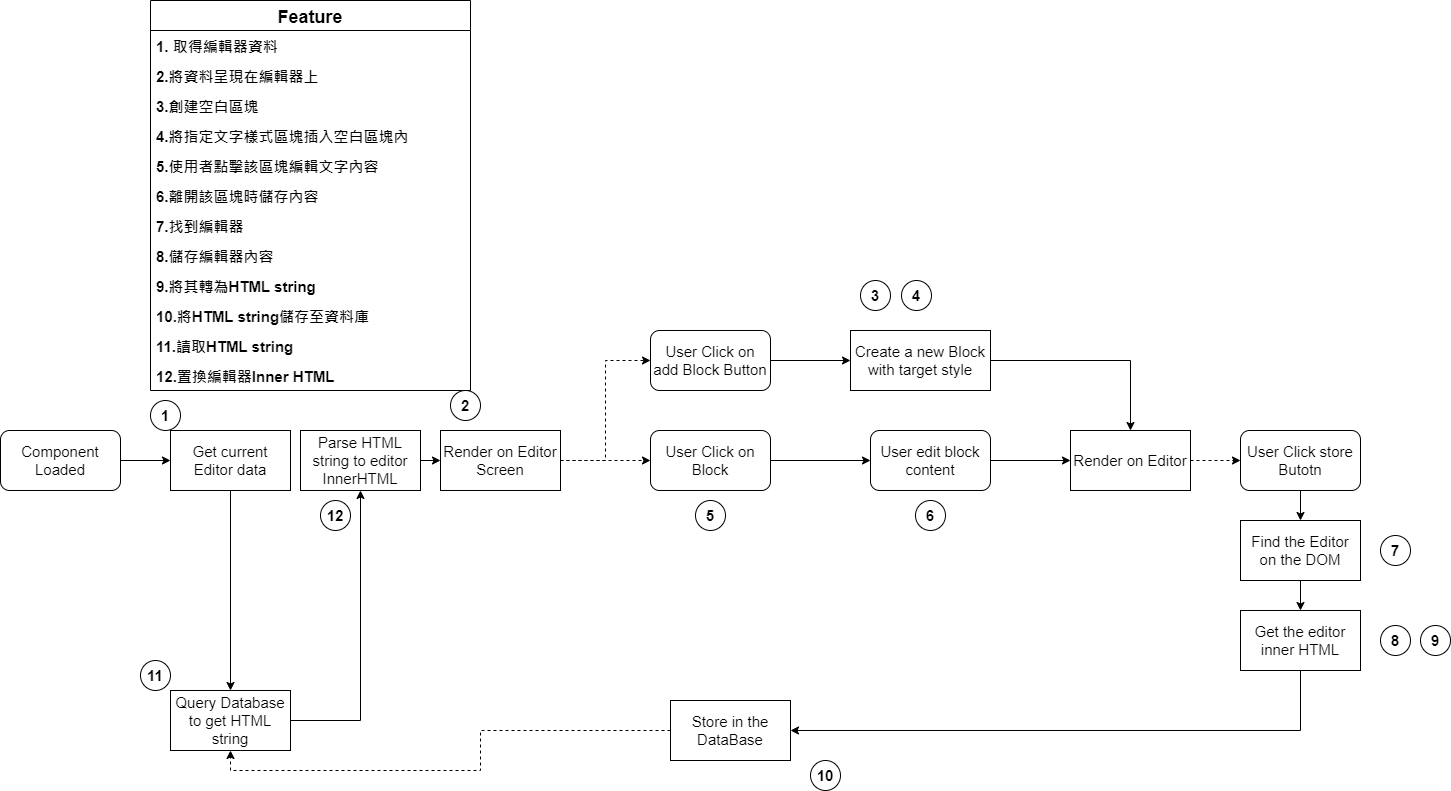

The diagram above was exported from draw.io. Its source (the exported page's mxGraphModel, read from the mxfile embedded in the PNG):
<mxGraphModel dx="782" dy="1615" grid="1" gridSize="10" guides="1" tooltips="1" connect="1" arrows="1" fold="1" page="1" pageScale="1" pageWidth="827" pageHeight="1169" math="0" shadow="0">
  <root>
    <mxCell id="0" />
    <mxCell id="1" parent="0" />
    <mxCell id="kjdgdYb-erlCGh5Cmdur-1" value="Feature" style="swimlane;fontStyle=1;childLayout=stackLayout;horizontal=1;startSize=30;horizontalStack=0;resizeParent=1;resizeParentMax=0;resizeLast=0;collapsible=1;marginBottom=0;fontSize=18;" parent="1" vertex="1">
      <mxGeometry x="460" y="-340" width="320" height="390" as="geometry">
        <mxRectangle x="30" y="30" width="80" height="30" as="alternateBounds" />
      </mxGeometry>
    </mxCell>
    <mxCell id="kjdgdYb-erlCGh5Cmdur-2" value="1. 取得編輯器資料" style="text;strokeColor=none;fillColor=none;align=left;verticalAlign=middle;spacingLeft=4;spacingRight=4;overflow=hidden;points=[[0,0.5],[1,0.5]];portConstraint=eastwest;rotatable=0;fontSize=15;fontStyle=1" parent="kjdgdYb-erlCGh5Cmdur-1" vertex="1">
      <mxGeometry y="30" width="320" height="30" as="geometry" />
    </mxCell>
    <mxCell id="kjdgdYb-erlCGh5Cmdur-3" value="2.將資料呈現在編輯器上" style="text;strokeColor=none;fillColor=none;align=left;verticalAlign=middle;spacingLeft=4;spacingRight=4;overflow=hidden;points=[[0,0.5],[1,0.5]];portConstraint=eastwest;rotatable=0;fontSize=15;fontStyle=1" parent="kjdgdYb-erlCGh5Cmdur-1" vertex="1">
      <mxGeometry y="60" width="320" height="30" as="geometry" />
    </mxCell>
    <mxCell id="kjdgdYb-erlCGh5Cmdur-4" value="3.創建空白區塊" style="text;strokeColor=none;fillColor=none;align=left;verticalAlign=middle;spacingLeft=4;spacingRight=4;overflow=hidden;points=[[0,0.5],[1,0.5]];portConstraint=eastwest;rotatable=0;fontSize=15;fontStyle=1" parent="kjdgdYb-erlCGh5Cmdur-1" vertex="1">
      <mxGeometry y="90" width="320" height="30" as="geometry" />
    </mxCell>
    <mxCell id="kjdgdYb-erlCGh5Cmdur-16" value="4.將指定文字樣式區塊插入空白區塊內" style="text;strokeColor=none;fillColor=none;align=left;verticalAlign=middle;spacingLeft=4;spacingRight=4;overflow=hidden;points=[[0,0.5],[1,0.5]];portConstraint=eastwest;rotatable=0;fontSize=15;fontStyle=1" parent="kjdgdYb-erlCGh5Cmdur-1" vertex="1">
      <mxGeometry y="120" width="320" height="30" as="geometry" />
    </mxCell>
    <mxCell id="kjdgdYb-erlCGh5Cmdur-22" value="5.使用者點擊該區塊編輯文字內容" style="text;strokeColor=none;fillColor=none;align=left;verticalAlign=middle;spacingLeft=4;spacingRight=4;overflow=hidden;points=[[0,0.5],[1,0.5]];portConstraint=eastwest;rotatable=0;fontSize=15;fontStyle=1" parent="kjdgdYb-erlCGh5Cmdur-1" vertex="1">
      <mxGeometry y="150" width="320" height="30" as="geometry" />
    </mxCell>
    <mxCell id="kjdgdYb-erlCGh5Cmdur-20" value="6.離開該區塊時儲存內容" style="text;strokeColor=none;fillColor=none;align=left;verticalAlign=middle;spacingLeft=4;spacingRight=4;overflow=hidden;points=[[0,0.5],[1,0.5]];portConstraint=eastwest;rotatable=0;fontSize=15;fontStyle=1" parent="kjdgdYb-erlCGh5Cmdur-1" vertex="1">
      <mxGeometry y="180" width="320" height="30" as="geometry" />
    </mxCell>
    <mxCell id="kjdgdYb-erlCGh5Cmdur-21" value="7.找到編輯器" style="text;strokeColor=none;fillColor=none;align=left;verticalAlign=middle;spacingLeft=4;spacingRight=4;overflow=hidden;points=[[0,0.5],[1,0.5]];portConstraint=eastwest;rotatable=0;fontSize=15;fontStyle=1" parent="kjdgdYb-erlCGh5Cmdur-1" vertex="1">
      <mxGeometry y="210" width="320" height="30" as="geometry" />
    </mxCell>
    <mxCell id="kjdgdYb-erlCGh5Cmdur-19" value="8.儲存編輯器內容" style="text;strokeColor=none;fillColor=none;align=left;verticalAlign=middle;spacingLeft=4;spacingRight=4;overflow=hidden;points=[[0,0.5],[1,0.5]];portConstraint=eastwest;rotatable=0;fontSize=15;fontStyle=1" parent="kjdgdYb-erlCGh5Cmdur-1" vertex="1">
      <mxGeometry y="240" width="320" height="30" as="geometry" />
    </mxCell>
    <mxCell id="kjdgdYb-erlCGh5Cmdur-18" value="9.將其轉為HTML string" style="text;strokeColor=none;fillColor=none;align=left;verticalAlign=middle;spacingLeft=4;spacingRight=4;overflow=hidden;points=[[0,0.5],[1,0.5]];portConstraint=eastwest;rotatable=0;fontSize=15;fontStyle=1" parent="kjdgdYb-erlCGh5Cmdur-1" vertex="1">
      <mxGeometry y="270" width="320" height="30" as="geometry" />
    </mxCell>
    <mxCell id="kjdgdYb-erlCGh5Cmdur-17" value="10.將HTML string儲存至資料庫" style="text;strokeColor=none;fillColor=none;align=left;verticalAlign=middle;spacingLeft=4;spacingRight=4;overflow=hidden;points=[[0,0.5],[1,0.5]];portConstraint=eastwest;rotatable=0;fontSize=15;fontStyle=1" parent="kjdgdYb-erlCGh5Cmdur-1" vertex="1">
      <mxGeometry y="300" width="320" height="30" as="geometry" />
    </mxCell>
    <mxCell id="9Qw15cJLywMIJ1erh6jk-8" value="11.讀取HTML string" style="text;strokeColor=none;fillColor=none;align=left;verticalAlign=middle;spacingLeft=4;spacingRight=4;overflow=hidden;points=[[0,0.5],[1,0.5]];portConstraint=eastwest;rotatable=0;fontSize=15;fontStyle=1" vertex="1" parent="kjdgdYb-erlCGh5Cmdur-1">
      <mxGeometry y="330" width="320" height="30" as="geometry" />
    </mxCell>
    <mxCell id="9Qw15cJLywMIJ1erh6jk-9" value="12.置換編輯器Inner HTML" style="text;strokeColor=none;fillColor=none;align=left;verticalAlign=middle;spacingLeft=4;spacingRight=4;overflow=hidden;points=[[0,0.5],[1,0.5]];portConstraint=eastwest;rotatable=0;fontSize=15;fontStyle=1" vertex="1" parent="kjdgdYb-erlCGh5Cmdur-1">
      <mxGeometry y="360" width="320" height="30" as="geometry" />
    </mxCell>
    <mxCell id="kjdgdYb-erlCGh5Cmdur-25" style="edgeStyle=orthogonalEdgeStyle;rounded=0;orthogonalLoop=1;jettySize=auto;html=1;exitX=1;exitY=0.5;exitDx=0;exitDy=0;entryX=0;entryY=0.5;entryDx=0;entryDy=0;fontSize=15;" parent="1" source="kjdgdYb-erlCGh5Cmdur-23" target="kjdgdYb-erlCGh5Cmdur-24" edge="1">
      <mxGeometry relative="1" as="geometry" />
    </mxCell>
    <mxCell id="kjdgdYb-erlCGh5Cmdur-23" value="Component Loaded" style="rounded=1;whiteSpace=wrap;html=1;fontSize=15;" parent="1" vertex="1">
      <mxGeometry x="310" y="90" width="120" height="60" as="geometry" />
    </mxCell>
    <mxCell id="9Qw15cJLywMIJ1erh6jk-2" style="edgeStyle=orthogonalEdgeStyle;rounded=0;orthogonalLoop=1;jettySize=auto;html=1;exitX=0.5;exitY=1;exitDx=0;exitDy=0;entryX=0.5;entryY=0;entryDx=0;entryDy=0;" edge="1" parent="1" source="kjdgdYb-erlCGh5Cmdur-24" target="9Qw15cJLywMIJ1erh6jk-1">
      <mxGeometry relative="1" as="geometry" />
    </mxCell>
    <mxCell id="kjdgdYb-erlCGh5Cmdur-24" value="Get current Editor data" style="rounded=0;whiteSpace=wrap;html=1;fontSize=15;" parent="1" vertex="1">
      <mxGeometry x="480" y="90" width="120" height="60" as="geometry" />
    </mxCell>
    <mxCell id="kjdgdYb-erlCGh5Cmdur-33" style="edgeStyle=orthogonalEdgeStyle;rounded=0;orthogonalLoop=1;jettySize=auto;html=1;exitX=1;exitY=0.5;exitDx=0;exitDy=0;entryX=0;entryY=0.5;entryDx=0;entryDy=0;fontSize=15;dashed=1;" parent="1" source="kjdgdYb-erlCGh5Cmdur-26" target="kjdgdYb-erlCGh5Cmdur-32" edge="1">
      <mxGeometry relative="1" as="geometry" />
    </mxCell>
    <mxCell id="kjdgdYb-erlCGh5Cmdur-45" style="edgeStyle=orthogonalEdgeStyle;rounded=0;orthogonalLoop=1;jettySize=auto;html=1;exitX=1;exitY=0.5;exitDx=0;exitDy=0;entryX=0;entryY=0.5;entryDx=0;entryDy=0;fontSize=15;dashed=1;" parent="1" source="kjdgdYb-erlCGh5Cmdur-26" target="kjdgdYb-erlCGh5Cmdur-44" edge="1">
      <mxGeometry relative="1" as="geometry" />
    </mxCell>
    <mxCell id="kjdgdYb-erlCGh5Cmdur-26" value="Render on Editor Screen" style="rounded=0;whiteSpace=wrap;html=1;fontSize=15;" parent="1" vertex="1">
      <mxGeometry x="750" y="90" width="120" height="60" as="geometry" />
    </mxCell>
    <mxCell id="kjdgdYb-erlCGh5Cmdur-29" value="1" style="ellipse;whiteSpace=wrap;html=1;aspect=fixed;fontSize=15;fontStyle=1" parent="1" vertex="1">
      <mxGeometry x="460" y="60" width="30" height="30" as="geometry" />
    </mxCell>
    <mxCell id="kjdgdYb-erlCGh5Cmdur-31" value="2" style="ellipse;whiteSpace=wrap;html=1;aspect=fixed;fontSize=15;fontStyle=1" parent="1" vertex="1">
      <mxGeometry x="760" y="50" width="30" height="30" as="geometry" />
    </mxCell>
    <mxCell id="kjdgdYb-erlCGh5Cmdur-35" style="edgeStyle=orthogonalEdgeStyle;rounded=0;orthogonalLoop=1;jettySize=auto;html=1;exitX=1;exitY=0.5;exitDx=0;exitDy=0;entryX=0;entryY=0.5;entryDx=0;entryDy=0;fontSize=15;" parent="1" source="kjdgdYb-erlCGh5Cmdur-32" target="kjdgdYb-erlCGh5Cmdur-36" edge="1">
      <mxGeometry relative="1" as="geometry">
        <mxPoint x="1160" y="120" as="targetPoint" />
      </mxGeometry>
    </mxCell>
    <mxCell id="kjdgdYb-erlCGh5Cmdur-32" value="User Click on Block" style="rounded=1;whiteSpace=wrap;html=1;fontSize=15;" parent="1" vertex="1">
      <mxGeometry x="960" y="90" width="120" height="60" as="geometry" />
    </mxCell>
    <mxCell id="kjdgdYb-erlCGh5Cmdur-51" style="edgeStyle=orthogonalEdgeStyle;rounded=0;orthogonalLoop=1;jettySize=auto;html=1;exitX=1;exitY=0.5;exitDx=0;exitDy=0;entryX=0;entryY=0.5;entryDx=0;entryDy=0;fontSize=15;" parent="1" source="kjdgdYb-erlCGh5Cmdur-36" target="kjdgdYb-erlCGh5Cmdur-41" edge="1">
      <mxGeometry relative="1" as="geometry" />
    </mxCell>
    <mxCell id="kjdgdYb-erlCGh5Cmdur-36" value="User edit block content" style="rounded=1;whiteSpace=wrap;html=1;fontSize=15;" parent="1" vertex="1">
      <mxGeometry x="1180" y="90" width="120" height="60" as="geometry" />
    </mxCell>
    <mxCell id="kjdgdYb-erlCGh5Cmdur-54" style="edgeStyle=orthogonalEdgeStyle;rounded=0;orthogonalLoop=1;jettySize=auto;html=1;exitX=1;exitY=0.5;exitDx=0;exitDy=0;entryX=0;entryY=0.5;entryDx=0;entryDy=0;fontSize=15;dashed=1;" parent="1" source="kjdgdYb-erlCGh5Cmdur-41" target="kjdgdYb-erlCGh5Cmdur-53" edge="1">
      <mxGeometry relative="1" as="geometry" />
    </mxCell>
    <mxCell id="kjdgdYb-erlCGh5Cmdur-41" value="Render on Editor" style="rounded=0;whiteSpace=wrap;html=1;fontSize=15;" parent="1" vertex="1">
      <mxGeometry x="1380" y="90" width="120" height="60" as="geometry" />
    </mxCell>
    <mxCell id="kjdgdYb-erlCGh5Cmdur-48" style="edgeStyle=orthogonalEdgeStyle;rounded=0;orthogonalLoop=1;jettySize=auto;html=1;exitX=1;exitY=0.5;exitDx=0;exitDy=0;entryX=0;entryY=0.5;entryDx=0;entryDy=0;fontSize=15;" parent="1" source="kjdgdYb-erlCGh5Cmdur-44" target="kjdgdYb-erlCGh5Cmdur-46" edge="1">
      <mxGeometry relative="1" as="geometry" />
    </mxCell>
    <mxCell id="kjdgdYb-erlCGh5Cmdur-44" value="User Click on add Block Button" style="rounded=1;whiteSpace=wrap;html=1;fontSize=15;" parent="1" vertex="1">
      <mxGeometry x="960" y="-10" width="120" height="60" as="geometry" />
    </mxCell>
    <mxCell id="kjdgdYb-erlCGh5Cmdur-50" style="edgeStyle=orthogonalEdgeStyle;rounded=0;orthogonalLoop=1;jettySize=auto;html=1;exitX=1;exitY=0.5;exitDx=0;exitDy=0;entryX=0.5;entryY=0;entryDx=0;entryDy=0;fontSize=15;" parent="1" source="kjdgdYb-erlCGh5Cmdur-46" target="kjdgdYb-erlCGh5Cmdur-41" edge="1">
      <mxGeometry relative="1" as="geometry" />
    </mxCell>
    <mxCell id="kjdgdYb-erlCGh5Cmdur-46" value="Create a new Block with target style" style="rounded=0;whiteSpace=wrap;html=1;fontSize=15;" parent="1" vertex="1">
      <mxGeometry x="1160" y="-10" width="140" height="60" as="geometry" />
    </mxCell>
    <mxCell id="kjdgdYb-erlCGh5Cmdur-69" style="edgeStyle=orthogonalEdgeStyle;rounded=0;orthogonalLoop=1;jettySize=auto;html=1;exitX=0.5;exitY=1;exitDx=0;exitDy=0;entryX=0.5;entryY=0;entryDx=0;entryDy=0;fontSize=15;" parent="1" source="kjdgdYb-erlCGh5Cmdur-53" target="kjdgdYb-erlCGh5Cmdur-68" edge="1">
      <mxGeometry relative="1" as="geometry" />
    </mxCell>
    <mxCell id="kjdgdYb-erlCGh5Cmdur-53" value="User Click store Butotn" style="rounded=1;whiteSpace=wrap;html=1;fontSize=15;" parent="1" vertex="1">
      <mxGeometry x="1550" y="90" width="120" height="60" as="geometry" />
    </mxCell>
    <mxCell id="9Qw15cJLywMIJ1erh6jk-3" style="edgeStyle=orthogonalEdgeStyle;rounded=0;orthogonalLoop=1;jettySize=auto;html=1;exitX=0.5;exitY=1;exitDx=0;exitDy=0;entryX=1;entryY=0.5;entryDx=0;entryDy=0;" edge="1" parent="1" source="kjdgdYb-erlCGh5Cmdur-55" target="kjdgdYb-erlCGh5Cmdur-58">
      <mxGeometry relative="1" as="geometry" />
    </mxCell>
    <mxCell id="kjdgdYb-erlCGh5Cmdur-55" value="Get the editor inner HTML" style="rounded=0;whiteSpace=wrap;html=1;fontSize=15;" parent="1" vertex="1">
      <mxGeometry x="1550" y="270" width="120" height="60" as="geometry" />
    </mxCell>
    <mxCell id="9Qw15cJLywMIJ1erh6jk-4" style="edgeStyle=orthogonalEdgeStyle;rounded=0;orthogonalLoop=1;jettySize=auto;html=1;exitX=0;exitY=0.5;exitDx=0;exitDy=0;entryX=0.5;entryY=1;entryDx=0;entryDy=0;dashed=1;" edge="1" parent="1" source="kjdgdYb-erlCGh5Cmdur-58" target="9Qw15cJLywMIJ1erh6jk-1">
      <mxGeometry relative="1" as="geometry" />
    </mxCell>
    <mxCell id="kjdgdYb-erlCGh5Cmdur-58" value="Store in the DataBase" style="rounded=0;whiteSpace=wrap;html=1;fontSize=15;" parent="1" vertex="1">
      <mxGeometry x="980" y="360" width="120" height="60" as="geometry" />
    </mxCell>
    <mxCell id="kjdgdYb-erlCGh5Cmdur-59" value="3" style="ellipse;whiteSpace=wrap;html=1;aspect=fixed;fontSize=15;fontStyle=1" parent="1" vertex="1">
      <mxGeometry x="1170" y="-60" width="30" height="30" as="geometry" />
    </mxCell>
    <mxCell id="kjdgdYb-erlCGh5Cmdur-60" value="4" style="ellipse;whiteSpace=wrap;html=1;aspect=fixed;fontSize=15;fontStyle=1" parent="1" vertex="1">
      <mxGeometry x="1211" y="-60" width="30" height="30" as="geometry" />
    </mxCell>
    <mxCell id="kjdgdYb-erlCGh5Cmdur-61" value="5" style="ellipse;whiteSpace=wrap;html=1;aspect=fixed;fontSize=15;fontStyle=1" parent="1" vertex="1">
      <mxGeometry x="1005" y="160" width="30" height="30" as="geometry" />
    </mxCell>
    <mxCell id="kjdgdYb-erlCGh5Cmdur-62" value="6" style="ellipse;whiteSpace=wrap;html=1;aspect=fixed;fontSize=15;fontStyle=1" parent="1" vertex="1">
      <mxGeometry x="1225" y="160" width="30" height="30" as="geometry" />
    </mxCell>
    <mxCell id="kjdgdYb-erlCGh5Cmdur-63" value="7" style="ellipse;whiteSpace=wrap;html=1;aspect=fixed;fontSize=15;fontStyle=1" parent="1" vertex="1">
      <mxGeometry x="1690" y="195" width="30" height="30" as="geometry" />
    </mxCell>
    <mxCell id="kjdgdYb-erlCGh5Cmdur-64" value="8" style="ellipse;whiteSpace=wrap;html=1;aspect=fixed;fontSize=15;fontStyle=1" parent="1" vertex="1">
      <mxGeometry x="1690" y="285" width="30" height="30" as="geometry" />
    </mxCell>
    <mxCell id="kjdgdYb-erlCGh5Cmdur-65" value="9" style="ellipse;whiteSpace=wrap;html=1;aspect=fixed;fontSize=15;fontStyle=1" parent="1" vertex="1">
      <mxGeometry x="1730" y="285" width="30" height="30" as="geometry" />
    </mxCell>
    <mxCell id="kjdgdYb-erlCGh5Cmdur-66" value="10" style="ellipse;whiteSpace=wrap;html=1;aspect=fixed;fontSize=15;fontStyle=1" parent="1" vertex="1">
      <mxGeometry x="1120" y="420" width="30" height="30" as="geometry" />
    </mxCell>
    <mxCell id="kjdgdYb-erlCGh5Cmdur-71" style="edgeStyle=orthogonalEdgeStyle;rounded=0;orthogonalLoop=1;jettySize=auto;html=1;exitX=0.5;exitY=1;exitDx=0;exitDy=0;entryX=0.5;entryY=0;entryDx=0;entryDy=0;fontSize=15;" parent="1" source="kjdgdYb-erlCGh5Cmdur-68" target="kjdgdYb-erlCGh5Cmdur-55" edge="1">
      <mxGeometry relative="1" as="geometry" />
    </mxCell>
    <mxCell id="kjdgdYb-erlCGh5Cmdur-68" value="Find the Editor on the DOM" style="rounded=0;whiteSpace=wrap;html=1;fontSize=15;" parent="1" vertex="1">
      <mxGeometry x="1550" y="180" width="120" height="60" as="geometry" />
    </mxCell>
    <mxCell id="9Qw15cJLywMIJ1erh6jk-6" style="edgeStyle=orthogonalEdgeStyle;rounded=0;orthogonalLoop=1;jettySize=auto;html=1;exitX=1;exitY=0.5;exitDx=0;exitDy=0;entryX=0.5;entryY=1;entryDx=0;entryDy=0;" edge="1" parent="1" source="9Qw15cJLywMIJ1erh6jk-1" target="9Qw15cJLywMIJ1erh6jk-5">
      <mxGeometry relative="1" as="geometry" />
    </mxCell>
    <mxCell id="9Qw15cJLywMIJ1erh6jk-1" value="Query Database to get HTML string" style="rounded=0;whiteSpace=wrap;html=1;fontSize=15;" vertex="1" parent="1">
      <mxGeometry x="480" y="350" width="120" height="60" as="geometry" />
    </mxCell>
    <mxCell id="9Qw15cJLywMIJ1erh6jk-7" style="edgeStyle=orthogonalEdgeStyle;rounded=0;orthogonalLoop=1;jettySize=auto;html=1;exitX=1;exitY=0.5;exitDx=0;exitDy=0;entryX=0;entryY=0.5;entryDx=0;entryDy=0;" edge="1" parent="1" source="9Qw15cJLywMIJ1erh6jk-5" target="kjdgdYb-erlCGh5Cmdur-26">
      <mxGeometry relative="1" as="geometry" />
    </mxCell>
    <mxCell id="9Qw15cJLywMIJ1erh6jk-5" value="Parse HTML string to editor InnerHTML" style="rounded=0;whiteSpace=wrap;html=1;fontSize=15;" vertex="1" parent="1">
      <mxGeometry x="610" y="90" width="120" height="60" as="geometry" />
    </mxCell>
    <mxCell id="9Qw15cJLywMIJ1erh6jk-10" value="11" style="ellipse;whiteSpace=wrap;html=1;aspect=fixed;fontSize=15;fontStyle=1" vertex="1" parent="1">
      <mxGeometry x="450" y="320" width="30" height="30" as="geometry" />
    </mxCell>
    <mxCell id="9Qw15cJLywMIJ1erh6jk-11" value="12" style="ellipse;whiteSpace=wrap;html=1;aspect=fixed;fontSize=15;fontStyle=1" vertex="1" parent="1">
      <mxGeometry x="630" y="160" width="30" height="30" as="geometry" />
    </mxCell>
  </root>
</mxGraphModel>